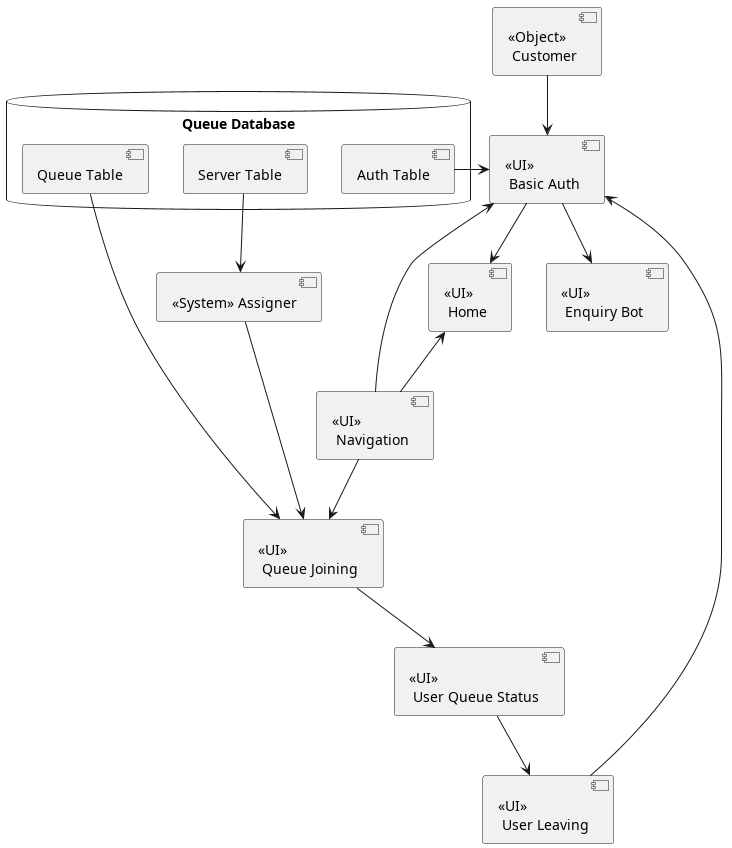

The diagram above was rendered by PlantUML. Its source (embedded in the PNG):
@startuml Customer Component
' !theme aws-Orange

[<<Object>> \n Customer] as customer
[<<UI>> \n Basic Auth] as auth
[<<UI>> \n Home] as home
[<<UI>> \n Navigation] as nav
[<<UI>> \n Enquiry Bot] as chatbot
[<<UI>> \n Queue Joining] as join
[<<UI>> \n User Queue Status] as status
[<<UI>> \n User Leaving] as leave

[<<System>> Assigner] as assign


customer --> auth  
auth --> home
auth --> chatbot
home <-- nav
auth <- nav
nav --> join
join --> status
status --> leave
leave --> auth


database "Queue Database" {
    [Auth Table] as auth_db
    [Queue Table] as queue_db
    [Server Table] as serve_db
    
}

auth_db -> auth
queue_db -> join
serve_db --> assign
assign --> join

@enduml